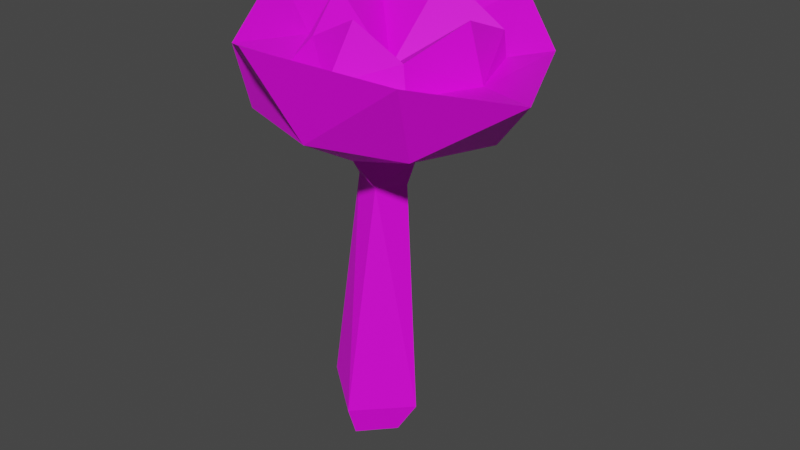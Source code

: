 # Source: flower.blend  (saved by Blender 3.5.10; exported with 4.5.12 LTS)
import bpy
from mathutils import Matrix  # noqa: F401  (used for matrix-valued properties, if any)

bpy.ops.wm.read_factory_settings(use_empty=True)
scene = bpy.context.scene
scene.name = 'Scene'

# ---- collections
col_collection = bpy.data.collections.new('Collection'); scene.collection.children.link(col_collection)

# ---- images (referenced by path relative to the original .blend; pixels are not part of the script)
import os
ASSET_DIR = os.environ.get("B2B_ASSET_DIR", "")  # directory of the original .blend (textures are referenced by path, not embedded)
HERE = os.path.dirname(os.path.abspath(__file__))  # packed textures are extracted next to this script under _unpacked/

def load_image(name, relpath, width, height, colorspace="sRGB"):
    """Load a texture the original file referenced (path relative to the .blend, or extracted next to this script)."""
    p = next((c for c in (os.path.join(HERE, relpath), os.path.join(ASSET_DIR, relpath)) if relpath and os.path.exists(c)), "")
    if p:
        img = bpy.data.images.load(p, check_existing=True)
        img.name = name
    else:  # same state as the original file: an image datablock whose file is absent (Cycles renders it pink)
        img = bpy.data.images.new(name, width, height)
        img.source = "FILE"
        img.filepath = "//" + (relpath or name)
    img.colorspace_settings.name = colorspace
    return img
img_city_png = load_image('city.png', 'city.png', 1024, 1024, 'sRGB')

# ---- materials (node trees are filled in below, after node groups)
mat_lambert = bpy.data.materials.new('lambert')
mat_lambert.use_transparent_shadow = False

# ---- material node trees
mat_lambert.use_nodes = True; mat_lambert.node_tree.nodes.clear()
_N = mat_lambert.node_tree.nodes; _L = mat_lambert.node_tree.links
n0 = _N.new('ShaderNodeBsdfPrincipled'); n0.name = 'Principled BSDF'; n0.location = (10, 300)
n0.distribution = 'GGX'
n0.subsurface_method = 'RANDOM_WALK_SKIN'
n0.inputs[3].default_value = 1.45
n0.inputs[27].default_value = (0.0, 0.0, 0.0, 1.0)
n0.inputs[28].default_value = 1.0
n1 = _N.new('ShaderNodeOutputMaterial'); n1.name = 'Material Output'; n1.location = (300, 300)
n2 = _N.new('ShaderNodeTexImage'); n2.name = 'Image Texture'; n2.location = (-414, 4)
n2.image = img_city_png
_L.new(n0.outputs[0], n1.inputs[0])
_L.new(n2.outputs[0], n0.inputs[0])
n1.is_active_output = True

# ---- world
world_world = bpy.data.worlds.new('World'); scene.world = world_world
world_world.use_nodes = True; world_world.node_tree.nodes.clear()
_N = world_world.node_tree.nodes; _L = world_world.node_tree.links
n0 = _N.new('ShaderNodeOutputWorld'); n0.name = 'World Output'; n0.location = (300, 300)
n1 = _N.new('ShaderNodeBackground'); n1.name = 'Background'; n1.location = (10, 300)
n1.inputs[0].default_value = (0.05088, 0.05088, 0.05088, 1.0)
_L.new(n1.outputs[0], n0.inputs[0])
n0.is_active_output = True
world_world.color = (0.05088, 0.05088, 0.05088)
world_world.use_sun_shadow = False
world_world.sun_shadow_jitter_overblur = 0.0

# ---- meshes
me_flower = bpy.data.meshes.new('flower')
me_flower.from_pydata([(-0.04977, 0.1719, 0.0581), (0.06537, 0.1644, 0.04859), (-0.05904, 0.2117, 0.06244), (0.07676, 0.2174, 0.07234), (-0.06323, 0.2051, -0.06546), (0.07856, 0.2009, -0.07541), (-0.05993, 0.1676, -0.05734), (0.05538, 0.1599, -0.06697), (0.02809, 0.2235, -0.1166), (-0.00982, 0.2295, 0.101), (0.009722, 0.169, 0.07517), (-0.004239, 0.1629, -0.08397), (-0.07668, 0.1712, 0.002261), (-0.1056, 0.2335, -0.02207), (0.1287, 0.2069, 0.02696), (0.08216, 0.1607, -0.01106), (-0.00199, 0.202, -0.0739), (0.07077, 0.1938, -0.01198), (0.05287, 0.1952, -0.06032), (-0.0585, 0.2018, -0.002), (-0.0474, 0.2035, -0.05351), (-0.03384, 0.2001, 0.03999), (0.01217, 0.2, 0.05763), (0.05712, 0.1985, 0.04159), (0.002442, 0.2402, -0.0623), (0.05835, 0.2301, -0.01422), (0.05347, 0.2138, -0.05642), (-0.03816, 0.2356, -0.007779), (-0.03982, 0.2229, -0.0515), (-0.02405, 0.215, 0.03018), (0.01491, 0.2342, 0.0373), (0.05325, 0.2172, 0.0393), (0.005314, 0.1929, -0.006192), (0.02658, 0.1366, -0.004791), (-0.002262, 0.138, -0.03042), (-0.03027, 0.1425, -0.0001475), (0.002792, 0.1408, 0.02643), (0.01805, -0.06725, 0.002434), (-0.003892, -0.06673, -0.01699), (-0.02526, -0.06438, 0.006066), (-0.0001044, -0.06508, 0.0262), (0.03137, -0.04479, -0.001179), (0.002689, -0.0406, 0.03641), (-0.03711, -0.03904, 0.004493), (-0.003346, -0.04358, -0.03197), (0.01785, 0.1173, -0.007467), (0.009094, 0.1195, 0.01329), (-0.01301, 0.1208, 0.003244), (-0.001781, 0.1185, -0.01759)], [], [(9, 10, 3), (3, 10, 1), (11, 8, 7), (7, 8, 5), (14, 15, 5), (5, 15, 7), (6, 12, 4), (4, 12, 13), (0, 10, 2), (2, 10, 9), (8, 11, 4), (4, 11, 6), (13, 12, 2), (2, 12, 0), (15, 14, 1), (1, 14, 3), (14, 5, 17), (17, 5, 18), (5, 8, 18), (18, 8, 16), (8, 4, 16), (16, 4, 20), (13, 19, 4), (4, 19, 20), (2, 9, 21), (21, 9, 22), (13, 2, 19), (19, 2, 21), (9, 3, 22), (22, 3, 23), (3, 14, 23), (23, 14, 17), (18, 26, 17), (17, 26, 25), (18, 16, 26), (26, 16, 24), (20, 28, 16), (16, 28, 24), (19, 27, 20), (20, 27, 28), (21, 22, 29), (29, 22, 30), (21, 29, 19), (19, 29, 27), (23, 31, 22), (22, 31, 30), (23, 17, 31), (31, 17, 25), (25, 26, 32), (26, 24, 32), (24, 28, 32), (28, 27, 32), (29, 30, 32), (27, 29, 32), (30, 31, 32), (31, 25, 32), (11, 7, 34), (15, 33, 7), (7, 33, 34), (11, 34, 6), (6, 34, 35), (12, 6, 35), (10, 0, 36), (12, 35, 0), (0, 35, 36), (15, 1, 33), (10, 36, 1), (1, 36, 33), (41, 37, 44), (44, 37, 38), (44, 38, 43), (43, 38, 39), (42, 43, 40), (40, 43, 39), (41, 42, 37), (37, 42, 40), (37, 40, 38), (38, 40, 39), (45, 46, 41), (41, 46, 42), (46, 47, 42), (42, 47, 43), (48, 44, 47), (47, 44, 43), (48, 45, 44), (44, 45, 41), (36, 46, 33), (33, 46, 45), (35, 47, 36), (36, 47, 46), (35, 34, 47), (47, 34, 48), (34, 33, 48), (48, 33, 45)])
me_flower.polygons.foreach_set('use_smooth', [True] * 94)
_k = set([(0, 2), (0, 10), (0, 12), (0, 35), (0, 36), (1, 3), (1, 10), (1, 14), (1, 15), (1, 33), (1, 36), (2, 9), (2, 10), (2, 13), (2, 19), (2, 21), (3, 9), (3, 10), (3, 14), (3, 22), (3, 23), (4, 6), (4, 8), (4, 12), (4, 13), (4, 16), (4, 19), (4, 20), (5, 7), (5, 8), (5, 14), (5, 15), (5, 17), (5, 18), (6, 11), (6, 12), (6, 34), (6, 35), (7, 8), (7, 11), (7, 15), (7, 33), (7, 34), (8, 11), (8, 16), (8, 18), (9, 10), (9, 21), (9, 22), (10, 36), (11, 34), (12, 13), (12, 35), (13, 19), (14, 15), (14, 17), (14, 23), (15, 33), (16, 18), (16, 20), (16, 24), (16, 26), (16, 28), (17, 18), (17, 23), (17, 25), (17, 26), (17, 31), (18, 26), (19, 20), (19, 21), (19, 27), (19, 29), (20, 27), (20, 28), (21, 22), (21, 29), (22, 23), (22, 29), (22, 30), (22, 31), (23, 31), (24, 26), (24, 28), (24, 32), (25, 26), (25, 31), (25, 32), (26, 32), (27, 28), (27, 29), (27, 32), (28, 32), (29, 30), (29, 32), (30, 31), (30, 32), (31, 32), (33, 34), (33, 36), (33, 45), (33, 46), (33, 48), (34, 35), (34, 47), (34, 48), (35, 36), (35, 47), (36, 46), (36, 47), (37, 38), (37, 40), (37, 41), (38, 39), (38, 44), (39, 40), (39, 43), (40, 42), (41, 42), (41, 44), (41, 45), (41, 46), (42, 43), (42, 46), (42, 47), (43, 44), (43, 47), (44, 45), (44, 47), (44, 48), (45, 46), (45, 48), (46, 47), (47, 48)])
me_flower.attributes.new('sharp_edge', 'BOOLEAN', 'EDGE').data.foreach_set('value', [ (min(e.vertices), max(e.vertices)) in _k for e in me_flower.edges])
_uv = me_flower.uv_layers.new(name='Diffuse UV')
_uv.uv.foreach_set('vector', [0.2728, 0.8031, 0.2728, 0.8031, 0.2728, 0.8031, 0.2728, 0.8031, 0.2728, 0.8031, 0.2728, 0.8031, 0.2728, 0.8031, 0.2728, 0.8031, 0.2728, 0.8031, 0.2728, 0.8031, 0.2728, 0.8031, 0.2728, 0.8031, 0.2728, 0.8031, 0.2728, 0.8031, 0.2728, 0.8031, 0.2728, 0.8031, 0.2728, 0.8031, 0.2728, 0.8031, 0.2728, 0.8031, 0.2728, 0.8031, 0.2728, 0.8031, 0.2728, 0.8031, 0.2728, 0.8031, 0.2728, 0.8031, 0.2728, 0.8031, 0.2728, 0.8031, 0.2728, 0.8031, 0.2728, 0.8031, 0.2728, 0.8031, 0.2728, 0.8031, 0.2728, 0.8031, 0.2728, 0.8031, 0.2728, 0.8031, 0.2728, 0.8031, 0.2728, 0.8031, 0.2728, 0.8031, 0.2728, 0.8031, 0.2728, 0.8031, 0.2728, 0.8031, 0.2728, 0.8031, 0.2728, 0.8031, 0.2728, 0.8031, 0.2728, 0.8031, 0.2728, 0.8031, 0.2728, 0.8031, 0.2728, 0.8031, 0.2728, 0.8031, 0.2728, 0.8031, 0.2728, 0.8031, 0.2728, 0.8031, 0.2728, 0.8031, 0.2728, 0.8031, 0.2728, 0.8031, 0.2728, 0.8031, 0.2728, 0.8031, 0.2728, 0.8031, 0.2728, 0.8031, 0.2728, 0.8031, 0.2728, 0.8031, 0.2728, 0.8031, 0.2728, 0.8031, 0.2728, 0.8031, 0.2728, 0.8031, 0.2728, 0.8031, 0.2728, 0.8031, 0.2728, 0.8031, 0.2728, 0.8031, 0.2728, 0.8031, 0.2728, 0.8031, 0.2728, 0.8031, 0.2728, 0.8031, 0.2728, 0.8031, 0.2728, 0.8031, 0.2728, 0.8031, 0.2728, 0.8031, 0.2728, 0.8031, 0.2728, 0.8031, 0.2728, 0.8031, 0.2728, 0.8031, 0.2728, 0.8031, 0.2728, 0.8031, 0.2728, 0.8031, 0.2728, 0.8031, 0.2728, 0.8031, 0.2728, 0.8031, 0.2728, 0.8031, 0.2728, 0.8031, 0.2728, 0.8031, 0.2728, 0.8031, 0.2728, 0.8031, 0.2728, 0.8031, 0.2728, 0.8031, 0.2728, 0.8031, 0.2728, 0.8031, 0.2728, 0.8031, 0.2728, 0.8031, 0.2728, 0.8031, 0.2728, 0.8031, 0.2728, 0.8031, 0.2728, 0.8031, 0.2728, 0.8031, 0.2728, 0.8031, 0.2728, 0.8031, 0.2728, 0.8031, 0.2728, 0.8031, 0.2728, 0.8031, 0.2728, 0.8031, 0.2728, 0.8031, 0.2728, 0.8031, 0.2728, 0.8031, 0.2728, 0.8031, 0.2728, 0.8031, 0.2728, 0.8031, 0.2728, 0.8031, 0.2728, 0.8031, 0.2728, 0.8031, 0.2728, 0.8031, 0.2728, 0.8031, 0.2728, 0.8031, 0.2728, 0.8031, 0.2728, 0.8031, 0.2728, 0.8031, 0.2728, 0.8031, 0.2728, 0.8031, 0.2728, 0.8031, 0.2728, 0.8031, 0.2728, 0.8031, 0.2728, 0.8031, 0.2728, 0.8031, 0.2728, 0.8031, 0.2728, 0.8031, 0.2728, 0.8031, 0.2728, 0.8031, 0.2728, 0.8031, 0.2728, 0.8031, 0.2728, 0.8031, 0.2728, 0.8031, 0.2728, 0.8031, 0.2728, 0.8031, 0.2728, 0.8031, 0.2728, 0.8031, 0.2728, 0.8031, 0.2728, 0.8031, 0.2728, 0.8031, 0.2728, 0.8031, 0.2728, 0.8031, 0.2728, 0.8031, 0.2728, 0.8031, 0.2728, 0.8031, 0.2728, 0.8031, 0.2728, 0.8031, 0.2728, 0.8031, 0.2728, 0.8031, 0.2728, 0.8031, 0.2728, 0.8031, 0.2728, 0.8031, 0.2728, 0.8031, 0.2728, 0.8031, 0.2728, 0.8031, 0.2728, 0.8031, 0.2728, 0.8031, 0.2728, 0.8031, 0.2728, 0.8031, 0.2728, 0.8031, 0.2728, 0.8031, 0.2728, 0.8031, 0.2728, 0.8031, 0.2728, 0.8031, 0.2728, 0.8031, 0.2728, 0.8031, 0.2728, 0.8031, 0.2728, 0.8031, 0.2728, 0.8031, 0.2728, 0.8031, 0.2728, 0.8031, 0.2728, 0.8031, 0.2728, 0.8031, 0.2728, 0.8031, 0.2728, 0.8031, 0.2728, 0.8031, 0.2728, 0.8031, 0.2728, 0.8031, 0.2728, 0.8031, 0.2728, 0.8031, 0.2728, 0.8031, 0.2728, 0.8031, 0.2728, 0.8031, 0.2728, 0.8031, 0.2728, 0.8031, 0.2728, 0.8031, 0.2728, 0.8031, 0.2728, 0.8031, 0.2728, 0.8031, 0.2728, 0.8031, 0.2728, 0.8031, 0.2728, 0.8031, 0.2728, 0.8031, 0.2728, 0.8031, 0.2728, 0.8031, 0.2728, 0.8031, 0.2728, 0.8031, 0.2728, 0.8031, 0.2728, 0.8031, 0.2728, 0.8031, 0.5547, 0.8034, 0.5547, 0.8034, 0.5547, 0.8034, 0.5547, 0.8034, 0.5547, 0.8034, 0.5547, 0.8034, 0.5547, 0.8034, 0.5547, 0.8034, 0.5547, 0.8034, 0.5547, 0.8034, 0.5547, 0.8034, 0.5547, 0.8034, 0.5547, 0.8034, 0.5547, 0.8034, 0.5547, 0.8034, 0.5547, 0.8034, 0.5547, 0.8034, 0.5547, 0.8034, 0.5547, 0.8034, 0.5547, 0.8034, 0.5547, 0.8034, 0.5547, 0.8034, 0.5547, 0.8034, 0.5547, 0.8034, 0.5547, 0.8034, 0.5547, 0.8034, 0.5547, 0.8034, 0.5547, 0.8034, 0.5547, 0.8034, 0.5547, 0.8034, 0.5547, 0.8034, 0.5547, 0.8034, 0.5547, 0.8034, 0.5547, 0.8034, 0.5547, 0.8034, 0.5547, 0.8034, 0.5547, 0.8034, 0.5547, 0.8034, 0.5547, 0.8034, 0.5547, 0.8034, 0.5547, 0.8034, 0.5547, 0.8034, 0.5547, 0.8034, 0.5547, 0.8034, 0.5547, 0.8034, 0.5547, 0.8034, 0.5547, 0.8034, 0.5547, 0.8034, 0.5547, 0.8034, 0.5547, 0.8034, 0.5547, 0.8034, 0.5547, 0.8034, 0.5547, 0.8034, 0.5547, 0.8034, 0.5547, 0.8034, 0.5547, 0.8034, 0.5547, 0.8034, 0.5547, 0.8034, 0.5547, 0.8034, 0.5547, 0.8034, 0.5547, 0.8034, 0.5547, 0.8034, 0.5547, 0.8034, 0.5547, 0.8034, 0.5547, 0.8034, 0.5547, 0.8034, 0.5547, 0.8034, 0.5547, 0.8034, 0.5547, 0.8034, 0.5547, 0.8034, 0.5547, 0.8034, 0.5547, 0.8034, 0.5547, 0.8034, 0.5547, 0.8034, 0.5547, 0.8034, 0.5547, 0.8034, 0.5547, 0.8034, 0.5547, 0.8034])
_ca = me_flower.color_attributes.new('vertexColor', 'BYTE_COLOR', 'CORNER')
_ca.data.foreach_set('color', [1.0, 1.0, 1.0, 1.0, 1.0, 1.0, 1.0, 1.0, 1.0, 1.0, 1.0, 1.0, 1.0, 1.0, 1.0, 1.0, 1.0, 1.0, 1.0, 1.0, 1.0, 1.0, 1.0, 1.0, 1.0, 1.0, 1.0, 1.0, 1.0, 1.0, 1.0, 1.0, 1.0, 1.0, 1.0, 1.0, 1.0, 1.0, 1.0, 1.0, 1.0, 1.0, 1.0, 1.0, 1.0, 1.0, 1.0, 1.0, 1.0, 1.0, 1.0, 1.0, 1.0, 1.0, 1.0, 1.0, 1.0, 1.0, 1.0, 1.0, 1.0, 1.0, 1.0, 1.0, 1.0, 1.0, 1.0, 1.0, 1.0, 1.0, 1.0, 1.0, 1.0, 1.0, 1.0, 1.0, 1.0, 1.0, 1.0, 1.0, 1.0, 1.0, 1.0, 1.0, 1.0, 1.0, 1.0, 1.0, 1.0, 1.0, 1.0, 1.0, 1.0, 1.0, 1.0, 1.0, 1.0, 1.0, 1.0, 1.0, 1.0, 1.0, 1.0, 1.0, 1.0, 1.0, 1.0, 1.0, 1.0, 1.0, 1.0, 1.0, 1.0, 1.0, 1.0, 1.0, 1.0, 1.0, 1.0, 1.0, 1.0, 1.0, 1.0, 1.0, 1.0, 1.0, 1.0, 1.0, 1.0, 1.0, 1.0, 1.0, 1.0, 1.0, 1.0, 1.0, 1.0, 1.0, 1.0, 1.0, 1.0, 1.0, 1.0, 1.0, 1.0, 1.0, 1.0, 1.0, 1.0, 1.0, 1.0, 1.0, 1.0, 1.0, 1.0, 1.0, 1.0, 1.0, 1.0, 1.0, 1.0, 1.0, 1.0, 1.0, 1.0, 1.0, 1.0, 1.0, 1.0, 1.0, 1.0, 1.0, 1.0, 1.0, 1.0, 1.0, 1.0, 1.0, 1.0, 1.0, 1.0, 1.0, 1.0, 1.0, 1.0, 1.0, 1.0, 1.0, 1.0, 1.0, 1.0, 1.0, 1.0, 1.0, 1.0, 1.0, 1.0, 1.0, 1.0, 1.0, 1.0, 1.0, 1.0, 1.0, 1.0, 1.0, 1.0, 1.0, 1.0, 1.0, 1.0, 1.0, 1.0, 1.0, 1.0, 1.0, 1.0, 1.0, 1.0, 1.0, 1.0, 1.0, 1.0, 1.0, 1.0, 1.0, 1.0, 1.0, 1.0, 1.0, 1.0, 1.0, 1.0, 1.0, 1.0, 1.0, 1.0, 1.0, 1.0, 1.0, 1.0, 1.0, 1.0, 1.0, 1.0, 1.0, 1.0, 1.0, 1.0, 1.0, 1.0, 1.0, 1.0, 1.0, 1.0, 1.0, 1.0, 1.0, 1.0, 1.0, 1.0, 1.0, 1.0, 1.0, 1.0, 1.0, 1.0, 1.0, 1.0, 1.0, 1.0, 1.0, 1.0, 1.0, 1.0, 1.0, 1.0, 1.0, 1.0, 1.0, 1.0, 1.0, 1.0, 1.0, 1.0, 1.0, 1.0, 1.0, 1.0, 1.0, 1.0, 1.0, 1.0, 1.0, 1.0, 1.0, 1.0, 1.0, 1.0, 1.0, 1.0, 1.0, 1.0, 1.0, 1.0, 1.0, 1.0, 1.0, 1.0, 1.0, 1.0, 1.0, 1.0, 1.0, 1.0, 1.0, 1.0, 1.0, 1.0, 1.0, 1.0, 1.0, 1.0, 1.0, 1.0, 1.0, 1.0, 1.0, 1.0, 1.0, 1.0, 1.0, 1.0, 1.0, 1.0, 1.0, 1.0, 1.0, 1.0, 1.0, 1.0, 1.0, 1.0, 1.0, 1.0, 1.0, 1.0, 1.0, 1.0, 1.0, 1.0, 1.0, 1.0, 1.0, 1.0, 1.0, 1.0, 1.0, 1.0, 1.0, 1.0, 1.0, 1.0, 1.0, 1.0, 1.0, 1.0, 1.0, 1.0, 1.0, 1.0, 1.0, 1.0, 1.0, 1.0, 1.0, 1.0, 1.0, 1.0, 1.0, 1.0, 1.0, 1.0, 1.0, 1.0, 1.0, 1.0, 1.0, 1.0, 1.0, 1.0, 1.0, 1.0, 1.0, 1.0, 1.0, 1.0, 1.0, 1.0, 1.0, 1.0, 1.0, 1.0, 1.0, 1.0, 1.0, 1.0, 1.0, 1.0, 1.0, 1.0, 1.0, 1.0, 1.0, 1.0, 1.0, 1.0, 1.0, 1.0, 1.0, 1.0, 1.0, 1.0, 1.0, 1.0, 1.0, 1.0, 1.0, 1.0, 1.0, 1.0, 1.0, 1.0, 1.0, 1.0, 1.0, 1.0, 1.0, 1.0, 1.0, 1.0, 1.0, 1.0, 1.0, 1.0, 1.0, 1.0, 1.0, 1.0, 1.0, 1.0, 1.0, 1.0, 1.0, 1.0, 1.0, 1.0, 1.0, 1.0, 1.0, 1.0, 1.0, 1.0, 1.0, 1.0, 1.0, 1.0, 1.0, 1.0, 1.0, 1.0, 1.0, 1.0, 1.0, 1.0, 1.0, 1.0, 1.0, 1.0, 1.0, 1.0, 1.0, 1.0, 1.0, 1.0, 1.0, 1.0, 1.0, 1.0, 1.0, 1.0, 1.0, 1.0, 1.0, 1.0, 1.0, 1.0, 1.0, 1.0, 1.0, 1.0, 1.0, 1.0, 1.0, 1.0, 1.0, 1.0, 1.0, 1.0, 1.0, 1.0, 1.0, 1.0, 1.0, 1.0, 1.0, 1.0, 1.0, 1.0, 1.0, 1.0, 1.0, 1.0, 1.0, 1.0, 1.0, 1.0, 1.0, 1.0, 1.0, 1.0, 1.0, 1.0, 1.0, 1.0, 1.0, 1.0, 1.0, 1.0, 1.0, 1.0, 1.0, 1.0, 1.0, 1.0, 1.0, 1.0, 1.0, 1.0, 1.0, 1.0, 1.0, 1.0, 1.0, 1.0, 1.0, 1.0, 1.0, 1.0, 1.0, 1.0, 1.0, 1.0, 1.0, 1.0, 1.0, 1.0, 1.0, 1.0, 1.0, 1.0, 1.0, 1.0, 1.0, 1.0, 1.0, 1.0, 1.0, 1.0, 1.0, 1.0, 1.0, 1.0, 1.0, 1.0, 1.0, 1.0, 1.0, 1.0, 1.0, 1.0, 1.0, 1.0, 1.0, 1.0, 1.0, 1.0, 1.0, 1.0, 1.0, 1.0, 1.0, 1.0, 1.0, 1.0, 1.0, 1.0, 1.0, 1.0, 1.0, 1.0, 1.0, 1.0, 1.0, 1.0, 1.0, 1.0, 1.0, 1.0, 1.0, 1.0, 1.0, 1.0, 1.0, 1.0, 1.0, 1.0, 1.0, 1.0, 1.0, 1.0, 1.0, 1.0, 1.0, 1.0, 1.0, 1.0, 1.0, 1.0, 1.0, 1.0, 1.0, 1.0, 1.0, 1.0, 1.0, 1.0, 1.0, 1.0, 1.0, 1.0, 1.0, 1.0, 1.0, 1.0, 1.0, 1.0, 1.0, 1.0, 1.0, 1.0, 1.0, 1.0, 1.0, 1.0, 1.0, 1.0, 1.0, 1.0, 1.0, 1.0, 1.0, 1.0, 1.0, 1.0, 1.0, 1.0, 1.0, 1.0, 1.0, 1.0, 1.0, 1.0, 1.0, 1.0, 1.0, 1.0, 1.0, 1.0, 1.0, 1.0, 1.0, 1.0, 1.0, 1.0, 1.0, 1.0, 1.0, 1.0, 1.0, 1.0, 1.0, 1.0, 1.0, 1.0, 1.0, 1.0, 1.0, 1.0, 1.0, 1.0, 1.0, 1.0, 1.0, 1.0, 1.0, 1.0, 1.0, 1.0, 1.0, 1.0, 1.0, 1.0, 1.0, 1.0, 1.0, 1.0, 1.0, 1.0, 1.0, 1.0, 1.0, 1.0, 1.0, 1.0, 1.0, 1.0, 1.0, 1.0, 1.0, 1.0, 1.0, 1.0, 1.0, 1.0, 1.0, 1.0, 1.0, 1.0, 1.0, 1.0, 1.0, 1.0, 1.0, 1.0, 1.0, 1.0, 1.0, 1.0, 1.0, 1.0, 1.0, 1.0, 1.0, 1.0, 1.0, 1.0, 1.0, 1.0, 1.0, 1.0, 1.0, 1.0, 1.0, 1.0, 1.0, 1.0, 1.0, 1.0, 1.0, 1.0, 1.0, 1.0, 1.0, 1.0, 1.0, 1.0, 1.0, 1.0, 1.0, 1.0, 1.0, 1.0, 1.0, 1.0, 1.0, 1.0, 1.0, 1.0, 1.0, 1.0, 1.0, 1.0, 1.0, 1.0, 1.0, 1.0, 1.0, 1.0, 1.0, 1.0, 1.0, 1.0, 1.0, 1.0, 1.0, 1.0, 1.0, 1.0, 1.0, 1.0, 1.0, 1.0, 1.0, 1.0, 1.0, 1.0, 1.0, 1.0, 1.0, 1.0, 1.0, 1.0, 1.0, 1.0, 1.0, 1.0, 1.0, 1.0, 1.0, 1.0, 1.0, 1.0, 1.0, 1.0, 1.0, 1.0, 1.0, 1.0, 1.0, 1.0, 1.0, 1.0, 1.0, 1.0, 1.0, 1.0, 1.0, 1.0, 1.0, 1.0, 1.0, 1.0, 1.0, 1.0, 1.0, 1.0, 1.0, 1.0, 1.0, 1.0, 1.0, 1.0, 1.0, 1.0, 1.0, 1.0, 1.0, 1.0, 1.0, 1.0, 1.0, 1.0, 1.0, 1.0, 1.0, 1.0, 1.0, 1.0, 1.0, 1.0, 1.0, 1.0, 1.0, 1.0, 1.0, 1.0, 1.0, 1.0, 1.0, 1.0, 1.0, 1.0, 1.0, 1.0, 1.0, 1.0, 1.0, 1.0, 1.0, 1.0, 1.0, 1.0, 1.0, 1.0, 1.0, 1.0, 1.0, 1.0, 1.0, 1.0, 1.0, 1.0, 1.0, 1.0, 1.0, 1.0, 1.0, 1.0, 1.0, 1.0, 1.0, 1.0, 1.0, 1.0, 1.0, 1.0, 1.0, 1.0, 1.0, 1.0, 1.0, 1.0, 1.0, 1.0, 1.0, 1.0, 1.0, 1.0, 1.0, 1.0, 1.0, 1.0, 1.0, 1.0, 1.0, 1.0, 1.0, 1.0, 1.0, 1.0, 1.0, 1.0, 1.0, 1.0, 1.0, 1.0, 1.0, 1.0, 1.0, 1.0, 1.0, 1.0, 1.0, 1.0, 1.0, 1.0, 1.0, 1.0, 1.0, 1.0, 1.0, 1.0, 1.0, 1.0, 1.0, 1.0, 1.0, 1.0, 1.0, 1.0, 1.0, 1.0, 1.0, 1.0, 1.0, 1.0, 1.0, 1.0, 1.0, 1.0, 1.0, 1.0, 1.0, 1.0, 1.0, 1.0, 1.0, 1.0, 1.0, 1.0, 1.0, 1.0, 1.0, 1.0, 1.0, 1.0, 1.0, 1.0, 1.0, 1.0, 1.0, 1.0, 1.0, 1.0, 1.0, 1.0, 1.0, 1.0, 1.0, 1.0, 1.0, 1.0, 1.0, 1.0, 1.0, 1.0, 1.0, 1.0, 1.0, 1.0, 1.0, 1.0, 1.0, 1.0, 1.0, 1.0, 1.0, 1.0, 1.0, 1.0, 1.0, 1.0, 1.0, 1.0, 1.0, 1.0, 1.0, 1.0, 1.0, 1.0, 1.0, 1.0, 1.0, 1.0, 1.0, 1.0, 1.0, 1.0, 1.0, 1.0, 1.0, 1.0, 1.0, 1.0, 1.0, 1.0, 1.0, 1.0, 1.0, 1.0, 1.0, 1.0, 1.0, 1.0, 1.0, 1.0, 1.0, 1.0, 1.0, 1.0, 1.0, 1.0, 1.0, 1.0, 1.0, 1.0, 1.0, 1.0, 1.0, 1.0, 1.0, 1.0, 1.0, 1.0, 1.0, 1.0, 1.0, 1.0, 1.0, 1.0, 1.0, 1.0, 1.0, 1.0, 1.0, 1.0, 1.0, 1.0, 1.0, 1.0, 1.0, 1.0, 1.0, 1.0, 1.0, 1.0, 1.0])
me_flower.materials.append(mat_lambert)
me_flower.update()
me_flower.normals_split_custom_set([tuple(v) for v in zip(*[iter([0.2606, -0.3068, 0.9154, 0.2606, -0.3068, 0.9154, 0.2606, -0.3068, 0.9154, 0.3561, -0.4442, 0.8221, 0.3561, -0.4442, 0.8221, 0.3561, -0.4442, 0.8221, 0.2047, -0.5458, -0.8125, 0.2047, -0.5458, -0.8125, 0.2047, -0.5458, -0.8125, 0.4537, -0.4188, -0.7866, 0.4537, -0.4188, -0.7866, 0.4537, -0.4188, -0.7866, 0.7886, -0.5006, -0.3572, 0.7886, -0.5006, -0.3572, 0.7886, -0.5006, -0.3572, 0.776, -0.5143, -0.3651, 0.776, -0.5143, -0.3651, 0.776, -0.5143, -0.3651, -0.9553, -0.1405, -0.2601, -0.9553, -0.1405, -0.2601, -0.9553, -0.1405, -0.2601, -0.7582, -0.5102, -0.406, -0.7582, -0.5102, -0.406, -0.7582, -0.5102, -0.406, -0.2796, -0.1682, 0.9453, -0.2796, -0.1682, 0.9453, -0.2796, -0.1682, 0.9453, -0.4338, -0.4686, 0.7696, -0.4338, -0.4686, 0.7696, -0.4338, -0.4686, 0.7696, -0.4387, -0.2325, -0.868, -0.4363, -0.2282, -0.8704, -0.4386, -0.2323, -0.8682, -0.4386, -0.2323, -0.8682, -0.4363, -0.2282, -0.8704, -0.4358, -0.2272, -0.8709, -0.8749, -0.2421, 0.4195, -0.8718, -0.248, 0.4225, -0.8747, -0.2423, 0.4196, -0.8747, -0.2423, 0.4196, -0.8718, -0.248, 0.4225, -0.8711, -0.2492, 0.4232, 0.594, -0.7752, 0.2152, 0.594, -0.7752, 0.2152, 0.594, -0.7752, 0.2152, 0.5394, -0.4376, 0.7194, 0.5394, -0.4376, 0.7194, 0.5394, -0.4376, 0.7194, -0.2681, 0.9605, 0.07509, -0.2681, 0.9605, 0.07509, -0.2681, 0.9605, 0.07509, -0.1648, 0.9822, 0.09024, -0.1648, 0.9822, 0.09024, -0.1648, 0.9822, 0.09024, 0.05288, 0.9011, 0.4303, 0.05288, 0.9011, 0.4303, 0.05288, 0.9011, 0.4303, -0.001577, 0.8929, 0.4502, -0.001577, 0.8929, 0.4502, -0.001577, 0.8929, 0.4502, 0.1138, 0.8521, 0.5109, 0.1138, 0.8521, 0.5109, 0.1138, 0.8521, 0.5109, 0.0588, 0.9966, 0.0583, 0.0588, 0.9966, 0.0583, 0.0588, 0.9966, 0.0583, 0.558, 0.8298, 0.001181, 0.558, 0.8298, 0.001181, 0.558, 0.8298, 0.001181, 0.06786, 0.9966, 0.04631, 0.06786, 0.9966, 0.04631, 0.06786, 0.9966, 0.04631, 0.01986, 0.8978, -0.44, 0.01986, 0.8978, -0.44, 0.01986, 0.8978, -0.44, 0.1889, 0.8537, -0.4853, 0.1889, 0.8537, -0.4853, 0.1889, 0.8537, -0.4853, 0.5885, 0.7998, -0.1178, 0.5885, 0.7998, -0.1178, 0.5885, 0.7998, -0.1178, 0.3056, 0.9415, -0.1419, 0.3056, 0.9415, -0.1419, 0.3056, 0.9415, -0.1419, -0.08308, 0.8037, -0.5892, -0.08308, 0.8037, -0.5892, -0.08308, 0.8037, -0.5892, -0.1342, 0.8801, -0.4554, -0.1342, 0.8801, -0.4554, -0.1342, 0.8801, -0.4554, -0.1901, 0.8858, -0.4233, -0.1901, 0.8858, -0.4233, -0.1901, 0.8858, -0.4233, -0.1401, 0.9825, -0.123, -0.1401, 0.9825, -0.123, -0.1401, 0.9825, -0.123, 0.9373, 0.04255, -0.3458, 0.9373, 0.04255, -0.3458, 0.9373, 0.04255, -0.3458, 0.9262, 0.303, -0.2244, 0.9262, 0.303, -0.2244, 0.9262, 0.303, -0.2244, 0.258, 0.1911, -0.9471, 0.258, 0.1911, -0.9471, 0.258, 0.1911, -0.9471, 0.2407, 0.2563, -0.9361, 0.2407, 0.2563, -0.9361, 0.2407, 0.2563, -0.9361, -0.3905, 0.2446, -0.8875, -0.3905, 0.2446, -0.8875, -0.3905, 0.2446, -0.8875, -0.3523, 0.3091, -0.8834, -0.3523, 0.3091, -0.8834, -0.3523, 0.3091, -0.8834, -0.8567, 0.4874, -0.169, -0.8567, 0.4874, -0.169, -0.8567, 0.4874, -0.169, -0.9265, 0.3693, -0.07199, -0.9265, 0.3693, -0.07199, -0.9265, 0.3693, -0.07199, -0.2708, 0.6483, 0.7116, -0.2708, 0.6483, 0.7116, -0.2708, 0.6483, 0.7116, -0.386, 0.4938, 0.7792, -0.386, 0.4938, 0.7792, -0.386, 0.4938, 0.7792, -0.6258, 0.673, 0.3943, -0.6258, 0.673, 0.3943, -0.6258, 0.673, 0.3943, -0.6849, 0.503, 0.5272, -0.6849, 0.503, 0.5272, -0.6849, 0.503, 0.5272, 0.3357, 0.1828, 0.9241, 0.3357, 0.1828, 0.9241, 0.3357, 0.1828, 0.9241, 0.1738, 0.4928, 0.8526, 0.1738, 0.4928, 0.8526, 0.1738, 0.4928, 0.8526, 0.949, 0.2238, 0.2219, 0.949, 0.2238, 0.2219, 0.949, 0.2238, 0.2219, 0.9296, 0.3283, 0.1675, 0.9296, 0.3283, 0.1675, 0.9296, 0.3283, 0.1675, -0.5816, 0.779, -0.2343, -0.5816, 0.779, -0.2343, -0.5816, 0.779, -0.2343, 0.3108, 0.7347, 0.603, 0.3108, 0.7347, 0.603, 0.3108, 0.7347, 0.603, -0.144, 0.7532, 0.6418, -0.144, 0.7532, 0.6418, -0.144, 0.7532, 0.6418, 0.6864, 0.691, -0.2265, 0.6864, 0.691, -0.2265, 0.6864, 0.691, -0.2265, -0.2432, 0.7295, -0.6393, -0.2432, 0.7295, -0.6393, -0.2432, 0.7295, -0.6393, 0.6923, 0.7102, 0.1276, 0.6923, 0.7102, 0.1276, 0.6923, 0.7102, 0.1276, 0.3236, 0.6494, -0.6882, 0.3236, 0.6494, -0.6882, 0.3236, 0.6494, -0.6882, -0.5533, 0.8204, 0.1444, -0.5533, 0.8204, 0.1444, -0.5533, 0.8204, 0.1444, 0.07589, -0.903, -0.423, 0.07589, -0.903, -0.423, 0.07589, -0.903, -0.423, 0.3754, -0.9115, -0.1681, 0.3754, -0.9115, -0.1681, 0.3754, -0.9115, -0.1681, 0.1915, -0.9448, -0.2658, 0.1915, -0.9448, -0.2658, 0.1915, -0.9448, -0.2658, -0.265, -0.8779, -0.3987, -0.265, -0.8779, -0.3987, -0.265, -0.8779, -0.3987, -0.3697, -0.9061, -0.2056, -0.3697, -0.9061, -0.2056, -0.3697, -0.9061, -0.2056, -0.5264, -0.8446, -0.0973, -0.5264, -0.8446, -0.0973, -0.5264, -0.8446, -0.0973, -0.1886, -0.8386, 0.5111, -0.1886, -0.8386, 0.5111, -0.1886, -0.8386, 0.5111, -0.4989, -0.8293, 0.2516, -0.4989, -0.8293, 0.2516, -0.4989, -0.8293, 0.2516, -0.3193, -0.8847, 0.3396, -0.3193, -0.8847, 0.3396, -0.3193, -0.8847, 0.3396, 0.4074, -0.8972, 0.1703, 0.4074, -0.8972, 0.1703, 0.4074, -0.8972, 0.1703, 0.1565, -0.8648, 0.4771, 0.1565, -0.8648, 0.4771, 0.1565, -0.8648, 0.4771, 0.2386, -0.9217, 0.3057, 0.2386, -0.9217, 0.3057, 0.2386, -0.9217, 0.3057, 0.6303, -0.2857, -0.7219, 0.6309, -0.2852, -0.7215, 0.6309, -0.2852, -0.7215, 0.6309, -0.2852, -0.7215, 0.6309, -0.2852, -0.7215, 0.6316, -0.2847, -0.7212, -0.7352, -0.1399, -0.6633, -0.7343, -0.1391, -0.6645, -0.7343, -0.1391, -0.6645, -0.7343, -0.1391, -0.6645, -0.7343, -0.1391, -0.6645, -0.7334, -0.1382, -0.6656, -0.626, -0.05032, 0.7782, -0.6255, -0.04977, 0.7787, -0.6254, -0.0498, 0.7787, -0.6254, -0.0498, 0.7787, -0.6255, -0.04977, 0.7787, -0.6249, -0.04926, 0.7792, 0.7663, -0.2077, 0.608, 0.7674, -0.2069, 0.6069, 0.7674, -0.2069, 0.6069, 0.7674, -0.2069, 0.6069, 0.7674, -0.2069, 0.6069, 0.7684, -0.2061, 0.6059, -0.06239, -0.9971, 0.04343, -0.06239, -0.9971, 0.04343, -0.06239, -0.9971, 0.04343, -0.06239, -0.9971, 0.04343, -0.06239, -0.9971, 0.04343, -0.0624, -0.9971, 0.04343, 0.9215, 0.07525, 0.3809, 0.9215, 0.07525, 0.3809, 0.9215, 0.07525, 0.3809, 0.7966, 0.04351, 0.603, 0.7966, 0.04351, 0.603, 0.7966, 0.04351, 0.603, -0.3752, 0.322, 0.8692, -0.3752, 0.322, 0.8692, -0.3752, 0.322, 0.8692, -0.5966, 0.2664, 0.757, -0.5966, 0.2664, 0.757, -0.5966, 0.2664, 0.757, -0.8648, 0.1413, -0.4819, -0.8648, 0.1413, -0.4819, -0.8648, 0.1413, -0.4819, -0.7074, 0.1952, -0.6793, -0.7074, 0.1952, -0.6793, -0.7074, 0.1952, -0.6793, 0.4591, 0.01609, -0.8882, 0.4591, 0.01609, -0.8882, 0.4591, 0.01609, -0.8882, 0.6603, -0.07323, -0.7474, 0.6603, -0.07323, -0.7474, 0.6603, -0.07323, -0.7474, 0.7877, -0.07975, 0.6109, 0.7877, -0.07975, 0.6109, 0.7877, -0.07975, 0.6109, 0.8999, -0.1788, 0.3978, 0.8999, -0.1788, 0.3978, 0.8999, -0.1788, 0.3978, -0.6269, -0.08633, 0.7743, -0.6269, -0.08633, 0.7743, -0.6269, -0.08633, 0.7743, -0.4159, -0.187, 0.89, -0.4159, -0.187, 0.89, -0.4159, -0.187, 0.89, -0.7349, -0.1884, -0.6515, -0.7349, -0.1884, -0.6515, -0.7349, -0.1884, -0.6515, -0.8816, -0.05734, -0.4685, -0.8816, -0.05734, -0.4685, -0.8816, -0.05734, -0.4685, 0.6492, -0.1766, -0.7399, 0.6492, -0.1766, -0.7399, 0.6492, -0.1766, -0.7399, 0.4554, -0.05251, -0.8887, 0.4554, -0.05251, -0.8887, 0.4554, -0.05251, -0.8887])] * 3)])

# ---- objects
ob_flower = bpy.data.objects.new('flower', me_flower)

# ---- transforms, parenting, visibility, modifiers, constraints
ob_flower.location = (0.0, 0.0, 0.0)
ob_flower.rotation_euler = (1.571, -0.0, 0.0)
ob_flower.scale = (2.0, 2.0, 2.0)
ob_flower.color = (0.8, 0.8, 0.8, 1.0)

# ---- collection membership
col_collection.objects.link(ob_flower)

# ---- scene / render settings (as saved in the file)
scene.frame_start = 1; scene.frame_end = 250; scene.frame_set(1)
scene.render.engine = 'BLENDER_EEVEE_NEXT'
scene.render.fps = 25
scene.cycles.sampling_pattern = 'TABULATED_SOBOL'
scene.view_settings.view_transform = 'Filmic'
bpy.context.view_layer.update()

# ---- added for rendering (the .blend has no active camera and no usable light): camera, sun
cam_auto = bpy.data.cameras.new('AutoCamera')
cam_auto.lens = 50.0
cam_auto.sensor_width = 36.0
cam_auto.clip_end = 1000.0
ob_auto_camera = bpy.data.objects.new('AutoCamera', cam_auto)
scene.collection.objects.link(ob_auto_camera)
ob_auto_camera.location = (0.843998, -0.969496, 0.829588)
ob_auto_camera.rotation_euler = (1.09748, -7.21219e-08, 0.694738)
scene.camera = ob_auto_camera
light_auto_sun = bpy.data.lights.new('AutoSun', 'SUN')
light_auto_sun.energy = 3.0
light_auto_sun.angle = 0.0523599
ob_auto_sun = bpy.data.objects.new('AutoSun', light_auto_sun)
scene.collection.objects.link(ob_auto_sun)
ob_auto_sun.rotation_euler = (0.872665, 0.174533, 0.523599)
bpy.context.view_layer.update()
